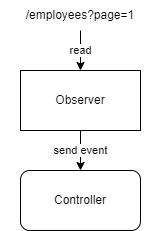

The diagram above was exported from draw.io. Its source (the exported page's mxGraphModel, read from the mxfile embedded in the PNG):
<mxGraphModel dx="1422" dy="794" grid="1" gridSize="10" guides="1" tooltips="1" connect="1" arrows="1" fold="1" page="1" pageScale="1" pageWidth="850" pageHeight="1100" math="0" shadow="0">
  <root>
    <mxCell id="0" />
    <mxCell id="1" parent="0" />
    <mxCell id="zMnTKyv7j27HknCtXUxp-1" value="Observer" style="rounded=0;whiteSpace=wrap;html=1;" parent="1" vertex="1">
      <mxGeometry x="220" y="200" width="120" height="60" as="geometry" />
    </mxCell>
    <mxCell id="zMnTKyv7j27HknCtXUxp-2" value="/employees?page=1" style="text;html=1;strokeColor=none;fillColor=none;align=center;verticalAlign=middle;whiteSpace=wrap;rounded=0;" parent="1" vertex="1">
      <mxGeometry x="200" y="130" width="160" height="30" as="geometry" />
    </mxCell>
    <mxCell id="zMnTKyv7j27HknCtXUxp-3" value="Controller" style="rounded=1;whiteSpace=wrap;html=1;" parent="1" vertex="1">
      <mxGeometry x="220" y="300" width="120" height="60" as="geometry" />
    </mxCell>
    <mxCell id="zMnTKyv7j27HknCtXUxp-4" value="read" style="endArrow=classic;html=1;rounded=0;edgeStyle=orthogonalEdgeStyle;" parent="1" source="zMnTKyv7j27HknCtXUxp-2" target="zMnTKyv7j27HknCtXUxp-1" edge="1">
      <mxGeometry width="50" height="50" relative="1" as="geometry">
        <mxPoint x="160" y="420" as="sourcePoint" />
        <mxPoint x="210" y="370" as="targetPoint" />
        <Array as="points">
          <mxPoint x="280" y="130" />
          <mxPoint x="280" y="130" />
        </Array>
      </mxGeometry>
    </mxCell>
    <mxCell id="zMnTKyv7j27HknCtXUxp-5" value="send event" style="endArrow=classic;html=1;rounded=0;edgeStyle=orthogonalEdgeStyle;" parent="1" source="zMnTKyv7j27HknCtXUxp-1" target="zMnTKyv7j27HknCtXUxp-3" edge="1">
      <mxGeometry width="50" height="50" relative="1" as="geometry">
        <mxPoint x="160" y="420" as="sourcePoint" />
        <mxPoint x="210" y="370" as="targetPoint" />
        <Array as="points">
          <mxPoint x="280" y="350" />
        </Array>
      </mxGeometry>
    </mxCell>
  </root>
</mxGraphModel>